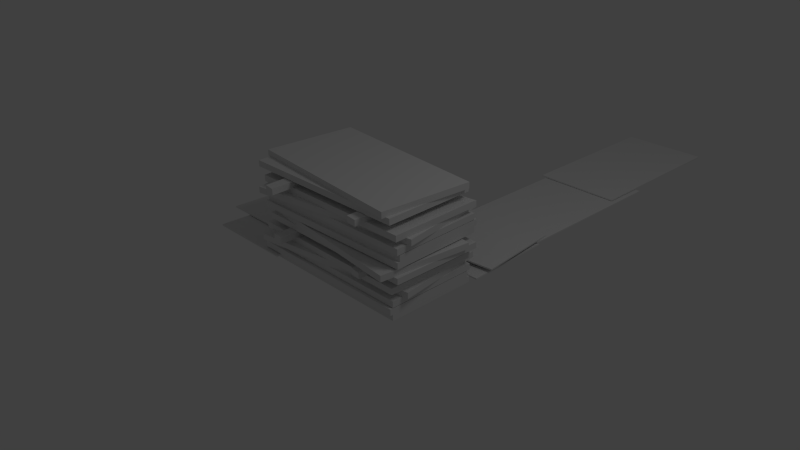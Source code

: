 # Source: PerspexStack2.blend  (saved by Blender 2.63.0; exported with 4.5.12 LTS)
import bpy
from mathutils import Matrix  # noqa: F401  (used for matrix-valued properties, if any)

bpy.ops.wm.read_factory_settings(use_empty=True)
scene = bpy.context.scene
scene.name = 'Scene'

# ---- collections
col_collection_1 = bpy.data.collections.new('Collection 1'); scene.collection.children.link(col_collection_1)

# ---- materials (node trees are filled in below, after node groups)
mat_material = bpy.data.materials.new('Material')
mat_material.alpha_threshold = 0.0
mat_material.use_transparent_shadow = False
mat_material.roughness = 0.5
mat_material.line_color = (0.0, 0.0, 0.0, 1.0)

# ---- material node trees

# ---- world
world_world = bpy.data.worlds.new('World'); scene.world = world_world
world_world.color = (0.05088, 0.05088, 0.05088)
world_world.use_sun_shadow = False
world_world.sun_shadow_jitter_overblur = 0.0
world_world.cycles.sampling_method = 'MANUAL'
world_world.cycles.sample_map_resolution = 256

# ---- cameras
cam_camera = bpy.data.cameras.new('Camera')
cam_camera.clip_end = 100.0
cam_camera.lens = 35.0
cam_camera.sensor_width = 32.0
cam_camera.sensor_height = 18.0
cam_camera.ortho_scale = 7.314
cam_camera.dof.focus_distance = 0.0
cam_camera.dof.aperture_fstop = 128.0

# ---- lights
light_lamp = bpy.data.lights.new('Lamp', 'POINT')
light_lamp.transmission_factor = 0.0
light_lamp.cutoff_distance = 30.0
light_lamp.energy = 100.0
light_lamp.shadow_buffer_clip_start = 1.001
light_lamp.shadow_soft_size = 1.0
light_lamp.shadow_maximum_resolution = 0.006
light_lamp.use_absolute_resolution = True
light_lamp.cycles.use_multiple_importance_sampling = False

# ---- meshes
me_cube_013 = bpy.data.meshes.new('Cube.013')
me_cube_013.from_pydata([(3.033, -1.217, -0.2318), (3.033, 0.06534, -0.2318), (5.428, 0.06534, -0.2318), (5.428, -1.217, -0.2318), (3.033, -1.217, -0.2128), (3.033, 0.06534, -0.2128), (5.428, 0.06534, -0.2128), (5.428, -1.217, -0.2128), (1.25, -1.288, -0.2571), (1.25, -0.005613, -0.2571), (3.645, -0.005613, -0.2571), (3.645, -1.288, -0.2571), (1.25, -1.288, -0.2381), (1.25, -0.005613, -0.2381), (3.645, -0.005613, -0.2381), (3.645, -1.288, -0.2381), (-1.058, 1.109, -0.2086), (-1.064, 2.391, -0.2135), (1.33, 2.403, -0.27), (1.337, 1.121, -0.2651), (-1.057, 1.109, -0.1896), (-1.064, 2.391, -0.1944), (1.331, 2.403, -0.2509), (1.337, 1.121, -0.246), (-1.503, 0.7686, -0.2261), (-1.51, 2.051, -0.231), (0.8848, 2.063, -0.2875), (0.8914, 0.7808, -0.2826), (-1.503, 0.7687, -0.2071), (-1.509, 2.051, -0.212), (0.8852, 2.063, -0.2685), (0.8918, 0.7808, -0.2636), (-0.06917, 0.9727, -0.2109), (1.204, 1.124, -0.2338), (1.486, -1.254, -0.2385), (0.2135, -1.406, -0.2156), (-0.06883, 0.9727, -0.1919), (1.204, 1.124, -0.2148), (1.487, -1.254, -0.2194), (0.2139, -1.406, -0.1965), (-0.1028, 1.035, -0.2806), (1.178, 1.086, -0.2806), (1.273, -1.307, -0.2806), (-0.007526, -1.358, -0.2806), (-0.1028, 1.035, -0.2615), (1.178, 1.086, -0.2615), (1.273, -1.307, -0.2615), (-0.007526, -1.358, -0.2615), (-1.338, 1.026, 0.3131), (-0.06296, 0.8971, 0.3131), (-0.3033, -1.486, 0.3131), (-1.579, -1.357, 0.3131), (-1.338, 1.026, 0.3971), (-0.06296, 0.8971, 0.3971), (-0.3033, -1.486, 0.3971), (-1.579, -1.357, 0.3971), (-1.401, 0.9595, 0.2351), (-0.1191, 0.9613, 0.2351), (-0.1157, -1.434, 0.2351), (-1.398, -1.436, 0.2351), (-1.401, 0.9595, 0.3191), (-0.1191, 0.9613, 0.3191), (-0.1157, -1.434, 0.3191), (-1.398, -1.436, 0.3191), (-1.505, -0.7633, 0.1452), (0.1879, -0.7573, 0.1452), (0.1681, -0.9077, 0.1452), (-1.525, -0.9138, 0.1452), (-1.505, -0.7633, 0.2292), (0.1879, -0.7573, 0.2292), (0.1681, -0.9077, 0.2292), (-1.525, -0.9138, 0.2292), (-1.645, 0.5707, 0.1452), (0.04853, 0.5768, 0.1452), (0.02873, 0.4263, 0.1452), (-1.664, 0.4202, 0.1452), (-1.645, 0.5707, 0.2292), (0.04853, 0.5768, 0.2292), (0.02873, 0.4263, 0.2292), (-1.664, 0.4202, 0.2292), (-1.402, 1.06, 0.0648), (-0.1201, 1.062, 0.0648), (-0.1167, -1.333, 0.0648), (-1.399, -1.335, 0.0648), (-1.402, 1.06, 0.1488), (-0.1201, 1.062, 0.1488), (-0.1167, -1.333, 0.1488), (-1.399, -1.335, 0.1488), (-1.558, 0.951, -0.02036), (-0.2886, 1.127, -0.02036), (0.04099, -1.245, -0.02036), (-1.229, -1.421, -0.02036), (-1.558, 0.951, 0.06364), (-0.2886, 1.127, 0.06364), (0.04099, -1.245, 0.06364), (-1.229, -1.421, 0.06364), (-1.413, 1.053, -0.1049), (-0.1308, 1.067, -0.1049), (-0.1061, -1.328, -0.1049), (-1.388, -1.342, -0.1049), (-1.413, 1.053, -0.02093), (-0.1308, 1.067, -0.02093), (-0.1061, -1.328, -0.02093), (-1.388, -1.342, -0.02093), (-1.453, 1.053, -0.1957), (-0.171, 1.066, -0.1957), (-0.1463, -1.329, -0.1957), (-1.428, -1.342, -0.1957), (-1.453, 1.053, -0.1117), (-0.171, 1.066, -0.1117), (-0.1463, -1.329, -0.1117), (-1.428, -1.342, -0.1117), (-1.417, 1.053, -0.2791), (-0.1346, 1.067, -0.2791), (-0.1099, -1.328, -0.2791), (-1.392, -1.342, -0.2791), (-1.417, 1.053, -0.1951), (-0.1346, 1.067, -0.1951), (-0.1099, -1.328, -0.1951), (-1.392, -1.342, -0.1951), (-0.1694, -1.347, 1.007), (-1.447, -1.245, 1.007), (-1.256, 1.143, 1.007), (0.02153, 1.04, 1.007), (-0.1694, -1.347, 1.091), (-1.447, -1.245, 1.091), (-1.256, 1.143, 1.091), (0.02153, 1.04, 1.091), (-0.1082, -1.28, 0.9291), (-1.39, -1.308, 0.9291), (-1.443, 1.087, 0.9291), (-0.1612, 1.115, 0.9291), (-0.1082, -1.28, 1.013), (-1.39, -1.308, 1.013), (-1.443, 1.087, 1.013), (-0.1612, 1.115, 1.013), (-0.03973, 0.4449, 0.8392), (-1.732, 0.4038, 0.8392), (-1.716, 0.5547, 0.8392), (-0.02305, 0.5958, 0.8392), (-0.03973, 0.4449, 0.9232), (-1.732, 0.4038, 0.9232), (-1.716, 0.5547, 0.9232), (-0.02305, 0.5958, 0.9232), (0.1272, -0.8859, 0.8392), (-1.565, -0.9271, 0.8392), (-1.549, -0.7762, 0.8392), (0.1439, -0.7351, 0.8392), (0.1272, -0.8859, 0.9232), (-1.565, -0.9271, 0.9232), (-1.549, -0.7762, 0.9232), (0.1439, -0.7351, 0.9232), (-0.1051, -1.38, 0.7588), (-1.387, -1.408, 0.7588), (-1.44, 0.9862, 0.7588), (-0.1581, 1.015, 0.7588), (-0.1051, -1.38, 0.8428), (-1.387, -1.408, 0.8428), (-1.44, 0.9862, 0.8428), (-0.1581, 1.015, 0.8428), (0.04889, -1.268, 0.6736), (-1.217, -1.471, 0.6736), (-1.596, 0.8945, 0.6736), (-0.3297, 1.097, 0.6736), (0.04889, -1.268, 0.7576), (-1.217, -1.471, 0.7576), (-1.596, 0.8945, 0.7576), (-0.3297, 1.097, 0.7576), (-0.0946, -1.373, 0.589), (-1.376, -1.413, 0.589), (-1.45, 0.9809, 0.589), (-0.1689, 1.021, 0.589), (-0.0946, -1.373, 0.673), (-1.376, -1.413, 0.673), (-1.45, 0.9809, 0.673), (-0.1689, 1.021, 0.673), (-0.05441, -1.372, 0.4983), (-1.336, -1.412, 0.4983), (-1.41, 0.9821, 0.4983), (-0.1288, 1.022, 0.4983), (-0.05441, -1.372, 0.5823), (-1.336, -1.412, 0.5823), (-1.41, 0.9821, 0.5823), (-0.1288, 1.022, 0.5823), (-0.09079, -1.373, 0.4148), (-1.372, -1.413, 0.4148), (-1.447, 0.981, 0.4148), (-0.1651, 1.021, 0.4148), (-0.09079, -1.373, 0.4988), (-1.372, -1.413, 0.4988), (-1.447, 0.981, 0.4988), (-0.1651, 1.021, 0.4988)], [], [(4, 5, 1, 0), (5, 6, 2, 1), (6, 7, 3, 2), (7, 4, 0, 3), (0, 1, 2, 3), (7, 6, 5, 4), (12, 13, 9, 8), (13, 14, 10, 9), (14, 15, 11, 10), (15, 12, 8, 11), (8, 9, 10, 11), (15, 14, 13, 12), (20, 21, 17, 16), (21, 22, 18, 17), (22, 23, 19, 18), (23, 20, 16, 19), (16, 17, 18, 19), (23, 22, 21, 20), (28, 29, 25, 24), (29, 30, 26, 25), (30, 31, 27, 26), (31, 28, 24, 27), (24, 25, 26, 27), (31, 30, 29, 28), (36, 37, 33, 32), (37, 38, 34, 33), (38, 39, 35, 34), (39, 36, 32, 35), (32, 33, 34, 35), (39, 38, 37, 36), (44, 45, 41, 40), (45, 46, 42, 41), (46, 47, 43, 42), (47, 44, 40, 43), (40, 41, 42, 43), (47, 46, 45, 44), (52, 53, 49, 48), (53, 54, 50, 49), (54, 55, 51, 50), (55, 52, 48, 51), (48, 49, 50, 51), (55, 54, 53, 52), (60, 61, 57, 56), (61, 62, 58, 57), (62, 63, 59, 58), (63, 60, 56, 59), (56, 57, 58, 59), (63, 62, 61, 60), (68, 69, 65, 64), (69, 70, 66, 65), (70, 71, 67, 66), (71, 68, 64, 67), (64, 65, 66, 67), (71, 70, 69, 68), (76, 77, 73, 72), (77, 78, 74, 73), (78, 79, 75, 74), (79, 76, 72, 75), (72, 73, 74, 75), (79, 78, 77, 76), (84, 85, 81, 80), (85, 86, 82, 81), (86, 87, 83, 82), (87, 84, 80, 83), (80, 81, 82, 83), (87, 86, 85, 84), (92, 93, 89, 88), (93, 94, 90, 89), (94, 95, 91, 90), (95, 92, 88, 91), (88, 89, 90, 91), (95, 94, 93, 92), (100, 101, 97, 96), (101, 102, 98, 97), (102, 103, 99, 98), (103, 100, 96, 99), (96, 97, 98, 99), (103, 102, 101, 100), (108, 109, 105, 104), (109, 110, 106, 105), (110, 111, 107, 106), (111, 108, 104, 107), (104, 105, 106, 107), (111, 110, 109, 108), (116, 117, 113, 112), (117, 118, 114, 113), (118, 119, 115, 114), (119, 116, 112, 115), (112, 113, 114, 115), (119, 118, 117, 116), (124, 125, 121, 120), (125, 126, 122, 121), (126, 127, 123, 122), (127, 124, 120, 123), (120, 121, 122, 123), (127, 126, 125, 124), (132, 133, 129, 128), (133, 134, 130, 129), (134, 135, 131, 130), (135, 132, 128, 131), (128, 129, 130, 131), (135, 134, 133, 132), (140, 141, 137, 136), (141, 142, 138, 137), (142, 143, 139, 138), (143, 140, 136, 139), (136, 137, 138, 139), (143, 142, 141, 140), (148, 149, 145, 144), (149, 150, 146, 145), (150, 151, 147, 146), (151, 148, 144, 147), (144, 145, 146, 147), (151, 150, 149, 148), (156, 157, 153, 152), (157, 158, 154, 153), (158, 159, 155, 154), (159, 156, 152, 155), (152, 153, 154, 155), (159, 158, 157, 156), (164, 165, 161, 160), (165, 166, 162, 161), (166, 167, 163, 162), (167, 164, 160, 163), (160, 161, 162, 163), (167, 166, 165, 164), (172, 173, 169, 168), (173, 174, 170, 169), (174, 175, 171, 170), (175, 172, 168, 171), (168, 169, 170, 171), (175, 174, 173, 172), (180, 181, 177, 176), (181, 182, 178, 177), (182, 183, 179, 178), (183, 180, 176, 179), (176, 177, 178, 179), (183, 182, 181, 180), (188, 189, 185, 184), (189, 190, 186, 185), (190, 191, 187, 186), (191, 188, 184, 187), (184, 185, 186, 187), (191, 190, 189, 188)])
_uv = me_cube_013.uv_layers.new(name='UVMap')
_uv.uv.foreach_set('vector', [0.5422, 0.8463, 0.5422, 0.9404, 0.5408, 0.9404, 0.5408, 0.8463, 0.7179, 0.9012, 0.8936, 0.9012, 0.8936, 0.9026, 0.7179, 0.9026, 0.3637, 0.9404, 0.3637, 0.8463, 0.3651, 0.8463, 0.3651, 0.9404, 0.5395, 0.7515, 0.3637, 0.7515, 0.3637, 0.7501, 0.5395, 0.7501, 0.5408, 0.8463, 0.5408, 0.9404, 0.3651, 0.9404, 0.3651, 0.8463, 0.7179, 0.8463, 0.7179, 0.9404, 0.5422, 0.9404, 0.5422, 0.8463, 0.8243, 0.2697, 0.8243, 0.3637, 0.8229, 0.3637, 0.8229, 0.2697, 0.7179, 0.8998, 0.8936, 0.8998, 0.8936, 0.9012, 0.7179, 0.9012, 0.6458, 0.3637, 0.6458, 0.2697, 0.6472, 0.2697, 0.6472, 0.3637, 0.9032, 0.8463, 0.7274, 0.8463, 0.7274, 0.8449, 0.9032, 0.8449, 0.8229, 0.2697, 0.8229, 0.3637, 0.6472, 0.3637, 0.6472, 0.2697, 1.0, 0.2697, 1.0, 0.3637, 0.8243, 0.3637, 0.8243, 0.2697, 0.4577, 0.5422, 0.3637, 0.5422, 0.3637, 0.5408, 0.4577, 0.5408, 0.6458, 0.1974, 0.8214, 0.1974, 0.8214, 0.1988, 0.6458, 0.1988, 0.3637, 0.3637, 0.4577, 0.3637, 0.4577, 0.3651, 0.3637, 0.3651, 0.8215, 0.1941, 0.6458, 0.1941, 0.6458, 0.1927, 0.8215, 0.1927, 0.4577, 0.5408, 0.3637, 0.5408, 0.3637, 0.3651, 0.4577, 0.3651, 0.4577, 0.7179, 0.3637, 0.7179, 0.3637, 0.5422, 0.4577, 0.5422, 0.7399, 0.5422, 0.6458, 0.5422, 0.6458, 0.5408, 0.7399, 0.5408, 0.6458, 0.1941, 0.8214, 0.1941, 0.8214, 0.1955, 0.6458, 0.1955, 0.6458, 0.3637, 0.7399, 0.3637, 0.7399, 0.3651, 0.6458, 0.3651, 0.8937, 0.897, 0.7179, 0.897, 0.7179, 0.8956, 0.8937, 0.8956, 0.7399, 0.5408, 0.6458, 0.5408, 0.6458, 0.3651, 0.7399, 0.3651, 0.7399, 0.7179, 0.6458, 0.7179, 0.6458, 0.5422, 0.7399, 0.5422, 0.8243, 1.339e-08, 0.8243, 0.09404, 0.8229, 0.09404, 0.8229, 1.785e-08, 0.8215, 0.1974, 0.6458, 0.1974, 0.6458, 0.196, 0.8215, 0.196, 0.6458, 0.09404, 0.6458, 8.031e-08, 0.6472, 8.031e-08, 0.6472, 0.09404, 0.3637, 0.7487, 0.5395, 0.7487, 0.5395, 0.7501, 0.3637, 0.7501, 0.8229, 1.785e-08, 0.8229, 0.09404, 0.6472, 0.09404, 0.6472, 8.031e-08, 1.0, 0.0, 1.0, 0.09404, 0.8243, 0.09404, 0.8243, 1.339e-08, 0.1785, 0.8463, 0.1785, 0.9404, 0.1771, 0.9404, 0.1771, 0.8463, 0.8937, 0.8984, 0.7179, 0.8984, 0.7179, 0.897, 0.8937, 0.897, 3.569e-08, 0.9404, 0.0, 0.8463, 0.001395, 0.8463, 0.001396, 0.9404, 0.7179, 0.8984, 0.8937, 0.8984, 0.8937, 0.8998, 0.7179, 0.8998, 0.1771, 0.8463, 0.1771, 0.9404, 0.001396, 0.9404, 0.001395, 0.8463, 0.3542, 0.8463, 0.3542, 0.9404, 0.1785, 0.9404, 0.1785, 0.8463, 0.6458, 0.7274, 0.5518, 0.7274, 0.5518, 0.7213, 0.6458, 0.7213, 0.8936, 0.871, 0.7179, 0.871, 0.7179, 0.8648, 0.8936, 0.8648, 0.5518, 0.5394, 0.6458, 0.5394, 0.6458, 0.5456, 0.5518, 0.5456, 0.6458, 0.1804, 0.8215, 0.1804, 0.8215, 0.1866, 0.6458, 0.1866, 0.6458, 0.7213, 0.5518, 0.7213, 0.5518, 0.5456, 0.6458, 0.5456, 0.6458, 0.5394, 0.5518, 0.5394, 0.5518, 0.3637, 0.6458, 0.3637, 0.7274, 0.7523, 0.7274, 0.8463, 0.7213, 0.8463, 0.7213, 0.7523, 0.8936, 0.8956, 0.7179, 0.8956, 0.7179, 0.8895, 0.8936, 0.8895, 0.5394, 0.8463, 0.5394, 0.7523, 0.5456, 0.7523, 0.5456, 0.8463, 0.6458, 0.1866, 0.8215, 0.1866, 0.8215, 0.1927, 0.6458, 0.1927, 0.7213, 0.7523, 0.7213, 0.8463, 0.5456, 0.8463, 0.5456, 0.7523, 0.5394, 0.7523, 0.5394, 0.8463, 0.3637, 0.8463, 0.3637, 0.7523, 0.7274, 0.7893, 0.8516, 0.7893, 0.8516, 0.7954, 0.7274, 0.7954, 0.6458, 0.1496, 0.6458, 0.1385, 0.652, 0.1385, 0.652, 0.1496, 0.8516, 0.7585, 0.7274, 0.7585, 0.7274, 0.7523, 0.8516, 0.7523, 0.7812, 0.1218, 0.7812, 0.1329, 0.7751, 0.1329, 0.7751, 0.1218, 0.7751, 0.1329, 0.652, 0.1496, 0.652, 0.1385, 0.7751, 0.1218, 0.7812, 0.1218, 0.9043, 0.1385, 0.9043, 0.1496, 0.7812, 0.1329, 0.7274, 0.7708, 0.8516, 0.7708, 0.8516, 0.7769, 0.7274, 0.7769, 0.7689, 0.7457, 0.7689, 0.7345, 0.7751, 0.7345, 0.7751, 0.7457, 0.8516, 0.8016, 0.7274, 0.8016, 0.7274, 0.7954, 0.8516, 0.7954, 0.9043, 0.7179, 0.9043, 0.729, 0.8981, 0.729, 0.8981, 0.7179, 0.8981, 0.729, 0.7751, 0.7457, 0.7751, 0.7345, 0.8981, 0.7179, 0.6458, 0.7179, 0.7689, 0.7345, 0.7689, 0.7457, 0.6458, 0.729, 0.4577, 2.855e-07, 0.5518, 0.0, 0.5518, 0.006162, 0.4577, 0.006162, 0.8215, 0.2419, 0.6458, 0.2419, 0.6458, 0.2357, 0.8215, 0.2357, 0.5518, 0.188, 0.4577, 0.188, 0.4577, 0.1819, 0.5518, 0.1819, 0.6458, 0.1496, 0.8215, 0.1496, 0.8215, 0.1558, 0.6458, 0.1558, 0.4577, 0.006162, 0.5518, 0.006162, 0.5518, 0.1819, 0.4577, 0.1819, 0.4577, 0.188, 0.5518, 0.188, 0.5518, 0.3637, 0.4577, 0.3637, 0.3637, 0.2821, 0.3637, 0.3761, 0.3575, 0.3761, 0.3575, 0.2821, 0.8215, 0.2234, 0.6458, 0.2234, 0.6458, 0.2172, 0.8215, 0.2172, 0.1757, 0.3761, 0.1757, 0.2821, 0.1819, 0.2821, 0.1819, 0.3761, 0.6458, 0.1681, 0.8215, 0.1681, 0.8215, 0.1742, 0.6458, 0.1742, 0.3575, 0.2821, 0.3575, 0.3761, 0.1819, 0.3761, 0.1819, 0.2821, 0.1757, 0.2821, 0.1757, 0.3761, 0.0, 0.3761, 5.354e-08, 0.2821, 0.3637, 0.4702, 0.3637, 0.5642, 0.3575, 0.5642, 0.3575, 0.4702, 0.8215, 0.7518, 0.6458, 0.7518, 0.6458, 0.7457, 0.8215, 0.7457, 0.1757, 0.5642, 0.1757, 0.4702, 0.1819, 0.4702, 0.1819, 0.5642, 0.7179, 0.8463, 0.8936, 0.8463, 0.8936, 0.8525, 0.7179, 0.8525, 0.3575, 0.4702, 0.3575, 0.5642, 0.1819, 0.5642, 0.1819, 0.4702, 0.1757, 0.4702, 0.1757, 0.5642, 0.0, 0.5642, 5.354e-08, 0.4702, 0.3637, 0.6583, 0.3637, 0.7523, 0.3575, 0.7523, 0.3575, 0.6583, 0.5394, 0.7487, 0.3637, 0.7487, 0.3637, 0.7425, 0.5394, 0.7425, 0.1757, 0.7523, 0.1757, 0.6583, 0.1819, 0.6583, 0.1819, 0.7523, 0.7179, 0.8586, 0.8936, 0.8586, 0.8936, 0.8648, 0.7179, 0.8648, 0.3575, 0.6583, 0.3575, 0.7523, 0.1819, 0.7523, 0.1819, 0.6583, 0.1757, 0.6583, 0.1757, 0.7523, 3.569e-08, 0.7523, 0.0, 0.6583, 0.3637, 0.3761, 0.3637, 0.4702, 0.3575, 0.4702, 0.3575, 0.3761, 0.5394, 0.7425, 0.3637, 0.7425, 0.3637, 0.7364, 0.5394, 0.7364, 0.1757, 0.4702, 0.1757, 0.3761, 0.1819, 0.3761, 0.1819, 0.4702, 0.7179, 0.8525, 0.8936, 0.8525, 0.8936, 0.8586, 0.7179, 0.8586, 0.3575, 0.3761, 0.3575, 0.4702, 0.1819, 0.4702, 0.1819, 0.3761, 0.1757, 0.3761, 0.1757, 0.4702, 0.0, 0.4702, 1.071e-07, 0.3761, 0.1757, 0.8463, 0.1757, 0.7523, 0.1819, 0.7523, 0.1819, 0.8463, 0.6458, 0.2049, 0.8215, 0.2049, 0.8215, 0.2111, 0.6458, 0.2111, 0.3637, 0.7523, 0.3637, 0.8463, 0.3575, 0.8463, 0.3575, 0.7523, 0.8215, 0.1804, 0.6458, 0.1804, 0.6458, 0.1742, 0.8215, 0.1742, 0.1819, 0.8463, 0.1819, 0.7523, 0.3575, 0.7523, 0.3575, 0.8463, 0.0, 0.8463, 0.0, 0.7523, 0.1757, 0.7523, 0.1757, 0.8463, 0.1757, 0.2821, 0.1757, 0.1881, 0.1819, 0.1881, 0.1819, 0.2821, 0.7179, 0.871, 0.8936, 0.871, 0.8936, 0.8771, 0.7179, 0.8771, 0.3637, 0.1881, 0.3637, 0.2821, 0.3575, 0.2821, 0.3575, 0.1881, 0.5394, 0.7364, 0.3637, 0.7364, 0.3637, 0.7302, 0.5394, 0.7302, 0.1819, 0.2821, 0.1819, 0.1881, 0.3575, 0.1881, 0.3575, 0.2821, 1.428e-07, 0.2821, 0.0, 0.1881, 0.1757, 0.1881, 0.1757, 0.2821, 0.8516, 0.7831, 0.7274, 0.7831, 0.7274, 0.7769, 0.8516, 0.7769, 0.7689, 0.1218, 0.7689, 0.1107, 0.7751, 0.1107, 0.7751, 0.1218, 0.7274, 0.7646, 0.8516, 0.7646, 0.8516, 0.7708, 0.7274, 0.7708, 0.9043, 0.09404, 0.9043, 0.1052, 0.8981, 0.1052, 0.8981, 0.09404, 0.8981, 0.1052, 0.7751, 0.1218, 0.7751, 0.1107, 0.8981, 0.09404, 0.6458, 0.09404, 0.7689, 0.1107, 0.7689, 0.1218, 0.6458, 0.1052, 0.8516, 0.7893, 0.7274, 0.7893, 0.7274, 0.7831, 0.8516, 0.7831, 0.7689, 0.2697, 0.7689, 0.2585, 0.7751, 0.2585, 0.7751, 0.2697, 0.7274, 0.7585, 0.8516, 0.7585, 0.8516, 0.7646, 0.7274, 0.7646, 0.9043, 0.2419, 0.9043, 0.253, 0.8981, 0.253, 0.8981, 0.2419, 0.8981, 0.253, 0.7751, 0.2697, 0.7751, 0.2585, 0.8981, 0.2419, 0.6458, 0.2419, 0.7689, 0.2585, 0.7689, 0.2697, 0.6458, 0.253, 0.1757, 0.1881, 0.1757, 0.09404, 0.1819, 0.09404, 0.1819, 0.1881, 0.6458, 0.1558, 0.8215, 0.1558, 0.8215, 0.1619, 0.6458, 0.1619, 0.3637, 0.09404, 0.3637, 0.1881, 0.3575, 0.1881, 0.3575, 0.09404, 0.8215, 0.2296, 0.6458, 0.2296, 0.6458, 0.2234, 0.8215, 0.2234, 0.1819, 0.1881, 0.1819, 0.09404, 0.3575, 0.09404, 0.3575, 0.1881, 2.855e-07, 0.1881, 0.0, 0.09404, 0.1757, 0.09404, 0.1757, 0.1881, 0.1757, 0.6583, 0.1757, 0.5642, 0.1819, 0.5642, 0.1819, 0.6583, 0.6458, 0.1988, 0.8215, 0.1988, 0.8215, 0.2049, 0.6458, 0.2049, 0.3637, 0.5642, 0.3637, 0.6583, 0.3575, 0.6583, 0.3575, 0.5642, 0.8215, 0.2172, 0.6458, 0.2172, 0.6458, 0.2111, 0.8215, 0.2111, 0.1819, 0.6583, 0.1819, 0.5642, 0.3575, 0.5642, 0.3575, 0.6583, 1.249e-07, 0.6583, 0.0, 0.5642, 0.1757, 0.5642, 0.1757, 0.6583, 0.6458, 0.188, 0.5518, 0.188, 0.5518, 0.1819, 0.6458, 0.1819, 0.6458, 0.2296, 0.8215, 0.2296, 0.8215, 0.2357, 0.6458, 0.2357, 0.5518, 0.0, 0.6458, 7.139e-08, 0.6458, 0.006161, 0.5518, 0.006161, 0.8215, 0.1681, 0.6458, 0.1681, 0.6458, 0.1619, 0.8215, 0.1619, 0.6458, 0.1819, 0.5518, 0.1819, 0.5518, 0.006161, 0.6458, 0.006161, 0.6458, 0.3637, 0.5518, 0.3637, 0.5518, 0.188, 0.6458, 0.188, 0.1757, 0.09404, 0.1757, 1.249e-06, 0.1819, 1.178e-06, 0.1819, 0.09404, 0.7179, 0.8833, 0.8936, 0.8833, 0.8936, 0.8895, 0.7179, 0.8895, 0.3637, 0.0, 0.3637, 0.09404, 0.3576, 0.09404, 0.3575, 4.462e-08, 0.5394, 0.7302, 0.3637, 0.7302, 0.3637, 0.7241, 0.5394, 0.7241, 0.1819, 0.09404, 0.1819, 1.178e-06, 0.3575, 4.462e-08, 0.3576, 0.09404, 5.176e-07, 0.09404, 0.0, 2.267e-06, 0.1757, 1.249e-06, 0.1757, 0.09404, 0.4577, 0.188, 0.3637, 0.188, 0.3637, 0.1819, 0.4577, 0.1819, 0.7179, 0.8771, 0.8936, 0.8771, 0.8936, 0.8833, 0.7179, 0.8833, 0.3637, 0.0, 0.4577, 0.0, 0.4577, 0.006162, 0.3637, 0.006162, 0.5394, 0.7241, 0.3637, 0.7241, 0.3637, 0.7179, 0.5394, 0.7179, 0.4577, 0.1819, 0.3637, 0.1819, 0.3637, 0.006162, 0.4577, 0.006162, 0.4577, 0.3637, 0.3637, 0.3637, 0.3637, 0.188, 0.4577, 0.188])
me_cube_013.materials.append(mat_material)
me_cube_013.use_remesh_preserve_volume = False
me_cube_013.use_remesh_preserve_attributes = False
me_cube_013.use_mirror_vertex_groups = False
me_cube_013.update()

# ---- objects
ob_cube_013 = bpy.data.objects.new('Cube.013', me_cube_013)
ob_lamp = bpy.data.objects.new('Lamp', light_lamp)
ob_camera = bpy.data.objects.new('Camera', cam_camera)

# ---- transforms, parenting, visibility, modifiers, constraints
ob_cube_013.location = (-0.6171, 0.9049, -0.2938)
ob_cube_013.rotation_euler = (5.229e-10, -9.89e-10, 1.56)
ob_cube_013.scale = (1.127, 1.127, 1.127)
ob_cube_013.lock_rotations_4d = False
ob_cube_013.empty_display_type = 'ARROWS'
ob_cube_013.lineart.crease_threshold = 0.0
ob_lamp.location = (4.11, 1.34, 6.171)
ob_lamp.rotation_euler = (0.6503, 0.05522, 1.866)
ob_lamp.scale = (1.127, 1.127, 1.127)
ob_lamp.lock_rotations_4d = False
ob_lamp.empty_display_type = 'ARROWS'
ob_lamp.color = (0.0, 0.0, 0.0, 0.0)
ob_lamp.lineart.crease_threshold = 0.0
ob_camera.location = (7.948, -7.128, 5.539)
ob_camera.rotation_euler = (1.109, 0.01082, 0.8149)
ob_camera.scale = (1.127, 1.127, 1.127)
ob_camera.lock_rotations_4d = False
ob_camera.empty_display_type = 'ARROWS'
ob_camera.color = (0.0, 0.0, 0.0, 0.0)
ob_camera.display_type = 'WIRE'
ob_camera.lineart.crease_threshold = 0.0

# ---- collection membership
col_collection_1.objects.link(ob_cube_013)
col_collection_1.objects.link(ob_lamp)
col_collection_1.objects.link(ob_camera)

# ---- scene / render settings (as saved in the file)
scene.camera = ob_camera
scene.frame_start = 1; scene.frame_end = 250; scene.frame_set(1)
scene.render.engine = 'BLENDER_EEVEE_NEXT'
scene.render.image_settings.color_mode = 'RGB'
scene.render.image_settings.compression = 90
scene.render.resolution_percentage = 50
scene.render.dither_intensity = 0.0
scene.render.bake_margin = 4
scene.render.bake_bias = 0.0
scene.cycles.use_denoising = False
scene.cycles.samples = 10
scene.cycles.sampling_pattern = 'TABULATED_SOBOL'
scene.cycles.light_sampling_threshold = 0.0
scene.cycles.use_adaptive_sampling = False
scene.cycles.use_light_tree = False
scene.cycles.blur_glossy = 0.0
scene.cycles.volume_bounces = 1
scene.cycles.pixel_filter_type = 'GAUSSIAN'
scene.cycles.sample_clamp_indirect = 0.0
scene.view_settings.view_transform = 'Standard'
bpy.context.view_layer.update()
